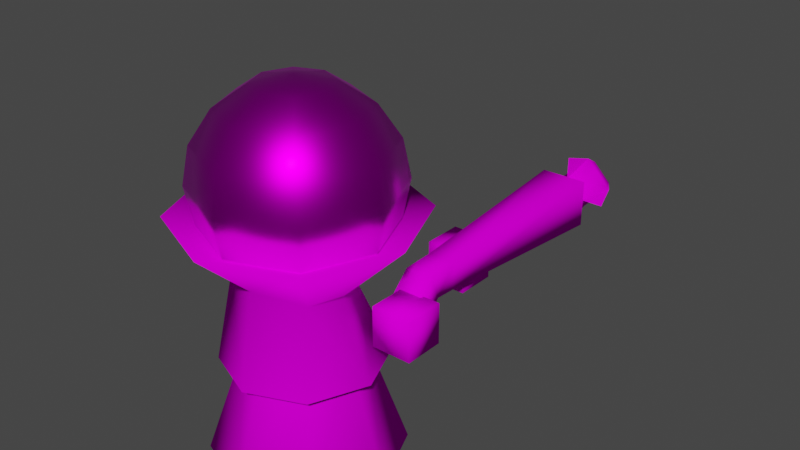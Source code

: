 # Source: drizzy.blend  (saved by Blender 3.6.13; exported with 4.5.12 LTS)
import bpy
from mathutils import Matrix  # noqa: F401  (used for matrix-valued properties, if any)

bpy.ops.wm.read_factory_settings(use_empty=True)
scene = bpy.context.scene
scene.name = 'Scene'

# ---- collections
col_collection = bpy.data.collections.new('Collection'); scene.collection.children.link(col_collection)

# ---- images (referenced by path relative to the original .blend; pixels are not part of the script)
import os
ASSET_DIR = os.environ.get("B2B_ASSET_DIR", "")  # directory of the original .blend (textures are referenced by path, not embedded)
HERE = os.path.dirname(os.path.abspath(__file__))  # packed textures are extracted next to this script under _unpacked/

def load_image(name, relpath, width, height, colorspace="sRGB"):
    """Load a texture the original file referenced (path relative to the .blend, or extracted next to this script)."""
    p = next((c for c in (os.path.join(HERE, relpath), os.path.join(ASSET_DIR, relpath)) if relpath and os.path.exists(c)), "")
    if p:
        img = bpy.data.images.load(p, check_existing=True)
        img.name = name
    else:  # same state as the original file: an image datablock whose file is absent (Cycles renders it pink)
        img = bpy.data.images.new(name, width, height)
        img.source = "FILE"
        img.filepath = "//" + (relpath or name)
    img.colorspace_settings.name = colorspace
    return img
img_coat = load_image('Coat', 'DrizzyCoat.png', 1024, 1024, 'sRGB')
img_drizzygun = load_image('DrizzyGun', 'DrizzyGun.png', 1024, 1024, 'sRGB')
img_head = load_image('Head', 'DrizzyHead.png', 1024, 1024, 'sRGB')
img_rocket = load_image('Rocket', 'Rocket.png', 1024, 1024, 'sRGB')

# ---- materials (node trees are filled in below, after node groups)
mat_coat = bpy.data.materials.new('Coat')
mat_coat.use_transparent_shadow = False
mat_material_001 = bpy.data.materials.new('Material.001')
mat_material_001.use_transparent_shadow = False
mat_head = bpy.data.materials.new('Head')
mat_head.use_transparent_shadow = False
mat_material = bpy.data.materials.new('Material')
mat_material.use_transparent_shadow = False

# ---- material node trees
mat_coat.use_nodes = True; mat_coat.node_tree.nodes.clear()
_N = mat_coat.node_tree.nodes; _L = mat_coat.node_tree.links
n0 = _N.new('ShaderNodeBsdfPrincipled'); n0.name = 'Principled BSDF'; n0.location = (10, 300)
n0.distribution = 'GGX'
n0.subsurface_method = 'RANDOM_WALK_SKIN'
n0.inputs[2].default_value = 1.0
n0.inputs[3].default_value = 1.45
n0.inputs[13].default_value = 0.0
n0.inputs[27].default_value = (0.0, 0.0, 0.0, 1.0)
n0.inputs[28].default_value = 1.0
n1 = _N.new('ShaderNodeOutputMaterial'); n1.name = 'Material Output'; n1.location = (300, 300)
n2 = _N.new('ShaderNodeTexImage'); n2.name = 'Image Texture'; n2.location = (-312, 215)
n2.image = img_coat
n2.interpolation = 'Closest'
_L.new(n0.outputs[0], n1.inputs[0])
_L.new(n2.outputs[0], n0.inputs[0])
n1.is_active_output = True
mat_material_001.use_nodes = True; mat_material_001.node_tree.nodes.clear()
_N = mat_material_001.node_tree.nodes; _L = mat_material_001.node_tree.links
n0 = _N.new('ShaderNodeOutputMaterial'); n0.name = 'Material Output'; n0.location = (300, 300)
n1 = _N.new('ShaderNodeTexImage'); n1.name = 'Image Texture'; n1.location = (-352, 139)
n1.image = img_drizzygun
n1.interpolation = 'Closest'
n2 = _N.new('ShaderNodeBsdfPrincipled'); n2.name = 'Principled BSDF'; n2.location = (-16, 265)
n2.distribution = 'GGX'
n2.subsurface_method = 'RANDOM_WALK_SKIN'
n2.inputs[2].default_value = 1.0
n2.inputs[3].default_value = 1.45
n2.inputs[11].default_value = 1.01
n2.inputs[13].default_value = 0.0
n2.inputs[20].default_value = 0.0
n2.inputs[27].default_value = (0.0, 0.0, 0.0, 1.0)
n2.inputs[28].default_value = 1.0
_L.new(n1.outputs[0], n2.inputs[0])
_L.new(n2.outputs[0], n0.inputs[0])
n0.is_active_output = True
mat_head.use_nodes = True; mat_head.node_tree.nodes.clear()
_N = mat_head.node_tree.nodes; _L = mat_head.node_tree.links
n0 = _N.new('ShaderNodeOutputMaterial'); n0.name = 'Material Output'; n0.location = (300, 300)
n1 = _N.new('ShaderNodeBsdfPrincipled'); n1.name = 'Principled BSDF'; n1.location = (31, 300)
n1.distribution = 'GGX'
n1.subsurface_method = 'RANDOM_WALK_SKIN'
n1.inputs[1].default_value = 1.0
n1.inputs[2].default_value = 0.3591
n1.inputs[3].default_value = 1.45
n1.inputs[11].default_value = 1.01
n1.inputs[13].default_value = 0.0
n1.inputs[27].default_value = (0.0, 0.0, 0.0, 1.0)
n2 = _N.new('ShaderNodeTexImage'); n2.name = 'Image Texture'; n2.location = (-240, 305)
n2.image = img_head
n2.interpolation = 'Closest'
_L.new(n1.outputs[0], n0.inputs[0])
_L.new(n2.outputs[0], n1.inputs[0])
n0.is_active_output = True
mat_material.use_nodes = True; mat_material.node_tree.nodes.clear()
_N = mat_material.node_tree.nodes; _L = mat_material.node_tree.links
n0 = _N.new('ShaderNodeBsdfPrincipled'); n0.name = 'Principled BSDF'; n0.location = (10, 300)
n0.distribution = 'GGX'
n0.subsurface_method = 'RANDOM_WALK_SKIN'
n0.inputs[2].default_value = 1.0
n0.inputs[3].default_value = 1.45
n0.inputs[13].default_value = 0.0
n0.inputs[27].default_value = (0.0, 0.0, 0.0, 1.0)
n0.inputs[28].default_value = 1.0
n1 = _N.new('ShaderNodeOutputMaterial'); n1.name = 'Material Output'; n1.location = (300, 300)
n2 = _N.new('ShaderNodeTexImage'); n2.name = 'Image Texture'; n2.location = (-359, 175)
n2.image = img_rocket
n2.interpolation = 'Closest'
_L.new(n0.outputs[0], n1.inputs[0])
_L.new(n2.outputs[0], n0.inputs[0])
n1.is_active_output = True

# ---- world
world_world = bpy.data.worlds.new('World'); scene.world = world_world
world_world.use_nodes = True; world_world.node_tree.nodes.clear()
_N = world_world.node_tree.nodes; _L = world_world.node_tree.links
n0 = _N.new('ShaderNodeOutputWorld'); n0.name = 'World Output'; n0.location = (300, 300)
n1 = _N.new('ShaderNodeBackground'); n1.name = 'Background'; n1.location = (10, 300)
n1.inputs[0].default_value = (0.05088, 0.05088, 0.05088, 1.0)
_L.new(n1.outputs[0], n0.inputs[0])
n0.is_active_output = True
world_world.color = (0.05088, 0.05088, 0.05088)
world_world.use_sun_shadow = False
world_world.sun_shadow_jitter_overblur = 0.0

# ---- meshes
me_circle = bpy.data.meshes.new('Circle')
me_circle.from_pydata([(0.0, 0.446, 0.0), (-0.3154, 0.3154, 0.0), (-0.446, 0.0, 0.0), (-0.3154, -0.3154, 0.0), (0.0, -0.446, 0.0), (0.3154, 0.3154, 0.0), (0.446, 0.0, 0.0), (0.0, 0.25, 0.5652), (-0.1768, 0.1768, 0.5652), (-0.25, 1.542e-09, 0.5652), (-0.1768, -0.1768, 0.5652), (0.0, -0.25, 0.5652), (0.3154, -0.3154, 0.0), (0.0, 0.3757, 0.471), (-0.2657, 0.2657, 0.471), (-0.3757, 5.528e-10, 0.471), (-0.2657, -0.2657, 0.471), (0.0, -0.3757, 0.471), (0.1768, 0.1768, 0.5652), (0.25, 1.542e-09, 0.5652), (0.1768, -0.1768, 0.5652), (0.0, 0.2356, 0.7806), (-0.1669, 0.1666, 0.8003), (-0.236, 3.466e-10, 0.8478), (-0.223, -0.193, 0.8791), (6.07e-18, -0.2938, 0.913), (0.2657, 0.2657, 0.471), (0.0, -4.842e-09, 0.3768), (0.0, 0.5574, 1.159), (-0.3942, 0.3942, 1.159), (-0.5574, -1.335e-09, 1.159), (-0.3942, -0.3942, 1.159), (0.0, -0.5574, 1.159), (0.3757, 5.528e-10, 0.471), (0.2657, -0.2657, 0.471), (0.0, -1.669e-10, 0.9305), (0.1669, 0.1666, 0.8003), (0.236, 3.466e-10, 0.8478), (0.2299, -0.1987, 0.8859), (0.3942, 0.3942, 1.159), (0.5574, -1.335e-09, 1.159), (0.3942, -0.3942, 1.159)], [], [(1, 0, 7, 8), (20, 34, 33, 19), (19, 33, 26, 18), (4, 3, 10, 11), (2, 1, 8, 9), (18, 26, 13, 7), (11, 17, 34, 20), (3, 2, 9, 10), (11, 10, 16, 17), (9, 8, 14, 15), (26, 36, 21, 13), (17, 25, 38, 34), (10, 9, 15, 16), (8, 7, 13, 14), (38, 37, 33, 34), (33, 37, 36, 26), (12, 27, 4), (6, 27, 12), (17, 16, 24, 25), (15, 14, 22, 23), (0, 27, 5), (5, 27, 6), (15, 23, 24, 16), (14, 13, 21, 22), (1, 2, 27), (2, 3, 27), (3, 4, 27), (5, 18, 7, 0), (4, 11, 20, 12), (12, 20, 19, 6), (6, 19, 18, 5), (0, 1, 27), (38, 41, 40, 37), (24, 23, 30, 31), (22, 21, 28, 29), (39, 35, 28), (25, 32, 41, 38), (25, 24, 31, 32), (23, 22, 29, 30), (41, 35, 40), (29, 28, 35), (32, 35, 41), (40, 35, 39), (37, 40, 39, 36), (36, 39, 28, 21), (32, 31, 35), (31, 30, 35), (30, 29, 35)])
_uv = me_circle.uv_layers.new(name='UVMap')
_uv.uv.foreach_set('vector', [0.538, 0.3829, 0.5938, 0.242, 0.8264, 0.37, 0.7952, 0.4489, 0.05027, 0.3876, 0.101, 0.403, 0.1113, 0.3163, 0.05649, 0.3154, 0.05649, 0.3154, 0.1113, 0.3163, 0.1073, 0.2275, 0.04602, 0.2376, 0.5938, 0.8245, 0.538, 0.6836, 0.7952, 0.6175, 0.8264, 0.6965, 0.519, 0.5332, 0.538, 0.3829, 0.7952, 0.4489, 0.7845, 0.5332, 0.04602, 0.2376, 0.1073, 0.2275, 0.08489, 0.1096, 0.01723, 0.1516, 0.01723, 0.4502, 0.05782, 0.4917, 0.101, 0.403, 0.05027, 0.3876, 0.538, 0.6836, 0.519, 0.5332, 0.7845, 0.5332, 0.7952, 0.6175, 0.01723, 0.4502, 0.05027, 0.3876, 0.101, 0.403, 0.05782, 0.4917, 0.05649, 0.3154, 0.04602, 0.2376, 0.1073, 0.2275, 0.1113, 0.3163, 0.1073, 0.2275, 0.269, 0.2262, 0.2505, 0.1321, 0.08489, 0.1096, 0.05782, 0.4917, 0.229, 0.5596, 0.2855, 0.4554, 0.101, 0.403, 0.05027, 0.3876, 0.05649, 0.3154, 0.1113, 0.3163, 0.101, 0.403, 0.04602, 0.2376, 0.01723, 0.1516, 0.08489, 0.1096, 0.1073, 0.2275, 0.2855, 0.4554, 0.2819, 0.3268, 0.1113, 0.3163, 0.101, 0.403, 0.1113, 0.3163, 0.2819, 0.3268, 0.269, 0.2262, 0.1073, 0.2275, 0.5778, 0.1629, 0.7927, 0.01798, 0.5335, 0.01798, 0.6955, 0.2583, 0.7927, 0.01798, 0.5778, 0.1629, 0.05782, 0.4917, 0.101, 0.403, 0.2855, 0.4554, 0.229, 0.5596, 0.1113, 0.3163, 0.1073, 0.2275, 0.269, 0.2262, 0.2819, 0.3268, 0.979, 0.1981, 0.7927, 0.01798, 0.8465, 0.2715, 0.8465, 0.2715, 0.7927, 0.01798, 0.6955, 0.2583, 0.1113, 0.3163, 0.2819, 0.3268, 0.2855, 0.4554, 0.101, 0.403, 0.1073, 0.2275, 0.08489, 0.1096, 0.2505, 0.1321, 0.269, 0.2262, 0.8465, 0.2715, 0.6955, 0.2583, 0.7927, 0.01798, 0.6955, 0.2583, 0.5778, 0.1629, 0.7927, 0.01798, 0.5778, 0.1629, 0.5335, 0.01798, 0.7927, 0.01798, 0.538, 0.3829, 0.7952, 0.4489, 0.8264, 0.37, 0.5938, 0.242, 0.5938, 0.8245, 0.8264, 0.6965, 0.7952, 0.6175, 0.538, 0.6836, 0.538, 0.6836, 0.7952, 0.6175, 0.7845, 0.5332, 0.519, 0.5332, 0.519, 0.5332, 0.7845, 0.5332, 0.7952, 0.4489, 0.538, 0.3829, 0.979, 0.1981, 0.8465, 0.2715, 0.7927, 0.01798, 0.2855, 0.4554, 0.4351, 0.532, 0.4992, 0.3636, 0.2819, 0.3268, 0.2855, 0.4554, 0.2819, 0.3268, 0.4992, 0.3636, 0.4351, 0.532, 0.269, 0.2262, 0.2505, 0.1321, 0.4407, 0.0173, 0.5004, 0.1824, 0.4779, 0.8059, 0.2776, 0.983, 0.545, 0.983, 0.229, 0.5596, 0.3097, 0.6808, 0.4351, 0.532, 0.2855, 0.4554, 0.229, 0.5596, 0.2855, 0.4554, 0.4351, 0.532, 0.3097, 0.6808, 0.2819, 0.3268, 0.269, 0.2262, 0.5004, 0.1824, 0.4992, 0.3636, 0.1264, 0.7625, 0.2776, 0.983, 0.3104, 0.7176, 0.4779, 0.8059, 0.545, 0.983, 0.2776, 0.983, 0.01828, 0.9181, 0.2776, 0.983, 0.1264, 0.7625, 0.3104, 0.7176, 0.2776, 0.983, 0.4779, 0.8059, 0.2819, 0.3268, 0.4992, 0.3636, 0.5004, 0.1824, 0.269, 0.2262, 0.269, 0.2262, 0.5004, 0.1824, 0.4407, 0.0173, 0.2505, 0.1321, 0.01828, 0.9181, 0.1264, 0.7625, 0.2776, 0.983, 0.1264, 0.7625, 0.3104, 0.7176, 0.2776, 0.983, 0.3104, 0.7176, 0.4779, 0.8059, 0.2776, 0.983])
me_circle.materials.append(mat_coat)
me_circle.update()
me_circle.normals_split_custom_set([tuple(v) for v in zip(*[iter([0.6814, -0.6814, 0.2673, 1.669e-06, -0.9636, 0.2673, 1.543e-05, -0.9854, -0.1701, 0.6968, -0.6968, -0.1702, -0.6968, 0.6967, -0.1702, -0.7385, 0.6684, 0.08899, -0.9943, -0.1037, 0.02437, -0.9854, 4.624e-05, -0.1702, -0.9854, -7.129e-05, -0.1702, -0.9943, -0.1037, 0.02434, -0.6992, -0.7134, -0.04682, -0.6968, -0.6968, -0.1702, 2.099e-05, 0.9636, 0.2673, 0.6814, 0.6814, 0.2673, 0.6968, 0.6968, -0.1701, 9.894e-06, 0.9854, -0.1702, 0.9636, -2.097e-05, 0.2673, 0.6814, -0.6814, 0.2673, 0.6968, -0.6968, -0.1701, 0.9854, -9.924e-06, -0.1702, -0.6967, -0.6968, -0.1702, -0.6992, -0.7134, -0.04683, 1.58e-05, -0.9987, -0.05095, -4.627e-05, -0.9854, -0.1702, -7.138e-05, 0.9854, -0.1702, 0.007031, 0.9964, 0.08436, -0.7385, 0.6684, 0.08896, -0.6968, 0.6968, -0.1702, 0.6814, 0.6814, 0.2673, 0.9636, 1.639e-06, 0.2673, 0.9854, 1.546e-05, -0.1701, 0.6968, 0.6968, -0.1702, 4.633e-05, 0.9854, -0.1702, 0.6967, 0.6968, -0.1702, 0.7402, 0.6678, 0.07819, 0.007007, 0.9964, 0.08428, 0.9854, -4.624e-05, -0.1702, 0.6968, -0.6967, -0.1702, 0.6992, -0.7134, -0.04683, 0.9954, -0.09423, 0.01801, -0.6991, -0.7134, -0.04684, -0.6754, -0.6589, 0.3311, -1.299e-05, -0.9441, 0.3296, -1.414e-05, -0.9987, -0.05098, 0.007013, 0.9964, 0.08432, 0.003928, 0.9493, 0.3143, -0.6872, 0.6492, 0.3262, -0.7385, 0.6684, 0.08899, 0.6968, 0.6968, -0.1702, 0.9854, 7.13e-05, -0.1702, 0.9954, -0.0942, 0.018, 0.7402, 0.6678, 0.07815, 0.6968, -0.6968, -0.1702, 7.13e-05, -0.9854, -0.1702, -4.394e-05, -0.9987, -0.05096, 0.6992, -0.7134, -0.04683, -0.6871, 0.6492, 0.3262, -0.9465, -0.0439, 0.3198, -0.9943, -0.1038, 0.02437, -0.7385, 0.6683, 0.08898, -0.9943, -0.1037, 0.02435, -0.9465, -0.04385, 0.3198, -0.6754, -0.6589, 0.3311, -0.6992, -0.7134, -0.04682, -0.6814, 0.6814, 0.2673, -6.917e-05, -3.45e-06, 1.0, 5.737e-06, 0.9636, 0.2673, -0.9636, 2.428e-05, 0.2673, -4.651e-05, -5.144e-05, 1.0, -0.6814, 0.6814, 0.2673, 0.007006, 0.9964, 0.08431, 0.7402, 0.6678, 0.07816, 0.6871, 0.6492, 0.3262, 0.003922, 0.9493, 0.3143, 0.9954, -0.09421, 0.01806, 0.6992, -0.7134, -0.04683, 0.6754, -0.659, 0.3311, 0.9462, -0.03874, 0.3213, -2.429e-05, -0.9636, 0.2673, 5.144e-05, -4.651e-05, 1.0, -0.6814, -0.6814, 0.2673, -0.6814, -0.6814, 0.2673, 3.45e-06, -6.917e-05, 1.0, -0.9636, 5.737e-06, 0.2673, 0.9954, -0.09422, 0.01804, 0.9462, -0.03875, 0.3213, 0.6871, 0.6492, 0.3262, 0.7402, 0.6678, 0.07816, 0.6991, -0.7134, -0.04684, 6.348e-06, -0.9987, -0.05098, -8.345e-07, -0.9441, 0.3296, 0.6754, -0.6589, 0.3311, 0.6814, -0.6814, 0.2673, 0.9636, -2.43e-05, 0.2673, 4.651e-05, 5.144e-05, 1.0, 0.9636, -5.737e-06, 0.2673, 0.6814, 0.6814, 0.2673, -3.446e-06, 6.916e-05, 1.0, 0.6814, 0.6814, 0.2673, 2.429e-05, 0.9636, 0.2673, -5.144e-05, 4.651e-05, 1.0, -0.6814, -0.6814, 0.2673, -0.6968, -0.6968, -0.1701, -9.894e-06, -0.9854, -0.1702, -2.099e-05, -0.9636, 0.2673, -1.669e-06, 0.9636, 0.2673, -1.543e-05, 0.9854, -0.1701, -0.6968, 0.6968, -0.1702, -0.6814, 0.6814, 0.2673, -0.6814, 0.6814, 0.2673, -0.6968, 0.6968, -0.1701, -0.9854, 9.924e-06, -0.1702, -0.9636, 2.097e-05, 0.2673, -0.9636, -1.639e-06, 0.2673, -0.9854, -1.546e-05, -0.1701, -0.6968, -0.6968, -0.1702, -0.6814, -0.6814, 0.2673, -5.737e-06, -0.9636, 0.2673, 0.6814, -0.6814, 0.2673, 6.917e-05, 3.45e-06, 1.0, -0.6871, 0.6492, 0.3262, -0.568, 0.5274, -0.6319, -0.8793, -0.02921, -0.4753, -0.9465, -0.04387, 0.3198, 0.6871, 0.6492, 0.3262, 0.9462, -0.03872, 0.3213, 0.884, -0.024, -0.4668, 0.5772, 0.5389, -0.6135, 0.6754, -0.659, 0.3311, 3.546e-06, -0.9441, 0.3296, -6.989e-06, -0.946, -0.324, 0.695, -0.6289, -0.3485, -0.695, -0.629, -0.3485, 2.304e-05, -1.145e-05, -1.0, 6.095e-05, -0.946, -0.3241, 0.003894, 0.9493, 0.3143, 0.004048, 0.8074, -0.59, -0.568, 0.5273, -0.6319, -0.6871, 0.6492, 0.3262, 0.003933, 0.9493, 0.3144, 0.6871, 0.6492, 0.3262, 0.5772, 0.5389, -0.6135, 0.003982, 0.8074, -0.59, 0.9462, -0.03878, 0.3213, 0.6754, -0.659, 0.3311, 0.6949, -0.629, -0.3485, 0.8841, -0.02395, -0.4668, -0.568, 0.5273, -0.6319, -1.149e-05, -2.302e-05, -1.0, -0.8794, -0.02923, -0.4752, 0.695, -0.629, -0.3484, 0.008933, -0.9455, -0.3254, 2.435e-05, 8.166e-06, -1.0, 0.004038, 0.8074, -0.5899, -2.435e-05, -8.166e-06, -1.0, -0.568, 0.5273, -0.6319, -0.8794, -0.02924, -0.4753, 8.136e-06, -2.436e-05, -1.0, -0.6949, -0.629, -0.3485, -0.9465, -0.04391, 0.3198, -0.8794, -0.02917, -0.4753, -0.695, -0.629, -0.3485, -0.6754, -0.659, 0.3311, -0.6754, -0.659, 0.3311, -0.695, -0.6289, -0.3485, -8.389e-06, -0.946, -0.324, -1.104e-05, -0.9441, 0.3296, 0.003996, 0.8074, -0.5899, 0.5772, 0.5389, -0.6135, -2.304e-05, 1.145e-05, -1.0, 0.5771, 0.539, -0.6135, 0.8836, -0.01545, -0.468, -8.136e-06, 2.436e-05, -1.0, 0.8841, -0.02389, -0.4667, 0.6949, -0.6289, -0.3485, 1.149e-05, 2.302e-05, -1.0])] * 3)])
me_sphere_008 = bpy.data.meshes.new('Sphere.008')
me_sphere_008.from_pydata([(0.3607, 0.6448, 0.6144), (0.1646, 0.6448, 0.6144), (0.3607, 0.6448, 0.8105), (0.3607, 0.8409, 0.6144), (0.1646, 0.8409, 0.6144), (0.3607, 0.8409, 0.8105), (0.1646, 0.8409, 0.8105), (0.1646, 0.6448, 0.8105), (0.51, 0.08415, 0.5939), (0.3139, 0.08415, 0.5939), (0.51, 0.08415, 0.79), (0.51, 0.2802, 0.5939), (0.3139, 0.2802, 0.5939), (0.51, 0.2802, 0.79), (0.3139, 0.2802, 0.79), (0.3139, 0.08415, 0.79)], [], [(1, 4, 3, 0), (0, 2, 7, 1), (3, 5, 2, 0), (4, 6, 5, 3), (6, 7, 2, 5), (1, 7, 6, 4), (8, 10, 15, 9), (9, 12, 11, 8), (11, 13, 10, 8), (12, 14, 13, 11), (14, 15, 10, 13), (9, 15, 14, 12)])
me_sphere_008.polygons.foreach_set('use_smooth', [True] * 12)
_uv = me_sphere_008.uv_layers.new(name='UVMap')
_uv.uv.foreach_set('vector', [0.1748, 0.8614, 0.2433, 0.88, 0.2083, 0.8998, 0.2085, 0.8994, 0.2085, 0.8994, 0.2084, 0.8988, 0.1874, 0.9359, 0.1748, 0.8614, 0.2083, 0.8998, 0.208, 0.8996, 0.2084, 0.8988, 0.2085, 0.8994, 0.2433, 0.88, 0.2079, 0.9005, 0.208, 0.8996, 0.2083, 0.8998, 0.2079, 0.9005, 0.1874, 0.9359, 0.2084, 0.8988, 0.208, 0.8996, 0.2433, 0.9359, 0.1874, 0.9359, 0.2079, 0.9005, 0.2433, 0.88, 0.401, 0.8952, 0.4, 0.896, 0.365, 0.876, 0.432, 0.8648, 0.432, 0.8648, 0.4284, 0.9387, 0.4017, 0.8962, 0.401, 0.8952, 0.4017, 0.8962, 0.4011, 0.8968, 0.4, 0.896, 0.401, 0.8952, 0.4284, 0.9387, 0.4024, 0.8976, 0.4011, 0.8968, 0.4017, 0.8962, 0.4024, 0.8976, 0.365, 0.876, 0.4, 0.896, 0.4011, 0.8968, 0.365, 0.9394, 0.365, 0.876, 0.4024, 0.8976, 0.4284, 0.9387])
me_sphere_008.materials.append(mat_coat)
me_sphere_008.update()
me_sphere_008.normals_split_custom_set([tuple(v) for v in zip(*[iter([-0.5774, -0.5774, -0.5774, -0.5774, 0.5774, -0.5774, 0.5774, 0.5774, -0.5774, 0.5774, -0.5774, -0.5774, 0.5774, -0.5774, -0.5774, 0.5774, -0.5774, 0.5774, -0.5774, -0.5774, 0.5774, -0.5774, -0.5774, -0.5774, 0.5774, 0.5774, -0.5774, 0.5774, 0.5774, 0.5774, 0.5774, -0.5774, 0.5774, 0.5774, -0.5774, -0.5774, -0.5774, 0.5774, -0.5774, -0.5774, 0.5774, 0.5774, 0.5774, 0.5774, 0.5774, 0.5774, 0.5774, -0.5774, -0.5774, 0.5774, 0.5774, -0.5774, -0.5774, 0.5774, 0.5774, -0.5774, 0.5774, 0.5774, 0.5774, 0.5774, -0.5774, -0.5774, -0.5774, -0.5774, -0.5774, 0.5774, -0.5774, 0.5774, 0.5774, -0.5774, 0.5774, -0.5774, 0.5774, -0.5774, -0.5774, 0.5774, -0.5774, 0.5774, -0.5774, -0.5774, 0.5774, -0.5774, -0.5774, -0.5774, -0.5774, -0.5774, -0.5774, -0.5774, 0.5774, -0.5774, 0.5774, 0.5774, -0.5774, 0.5774, -0.5774, -0.5774, 0.5774, 0.5774, -0.5774, 0.5774, 0.5774, 0.5774, 0.5774, -0.5774, 0.5774, 0.5774, -0.5774, -0.5774, -0.5774, 0.5774, -0.5774, -0.5774, 0.5774, 0.5774, 0.5774, 0.5774, 0.5774, 0.5774, 0.5774, -0.5774, -0.5774, 0.5774, 0.5774, -0.5774, -0.5774, 0.5774, 0.5774, -0.5774, 0.5774, 0.5774, 0.5774, 0.5774, -0.5774, -0.5774, -0.5774, -0.5774, -0.5774, 0.5774, -0.5774, 0.5774, 0.5774, -0.5774, 0.5774, -0.5774])] * 3)])
me_sphere_010 = bpy.data.meshes.new('Sphere.010')
me_sphere_010.from_pydata([(0.2932, 0.4877, 0.8626), (0.4248, 0.4877, 0.8626), (0.2932, 0.4875, 0.7311), (0.2932, 0.3302, 0.8573), (0.2445, 1.455, 0.9088), (0.4735, 1.455, 0.9088), (0.2445, 1.454, 0.6797), (0.4735, 1.454, 0.6797), (0.4248, 0.4875, 0.7311), (0.4248, 0.3819, 0.7364), (0.4248, 0.3302, 0.8573), (0.2932, 0.3819, 0.7364), (0.4248, 0.2748, 0.6163), (0.4248, 0.1796, 0.7071), (0.2932, 0.2748, 0.6163), (0.2932, 0.1796, 0.7071)], [], [(1, 0, 3, 10), (1, 5, 4, 0), (3, 0, 2, 11), (0, 4, 6, 2), (4, 5, 7, 6), (2, 6, 7, 8), (8, 7, 5, 1), (9, 11, 2, 8), (1, 10, 9, 8), (10, 13, 12, 9), (9, 12, 14, 11), (13, 15, 14, 12), (11, 14, 15, 3), (3, 15, 13, 10)])
me_sphere_010.polygons.foreach_set('use_smooth', [True] * 14)
_uv = me_sphere_010.uv_layers.new(name='UVMap')
_uv.uv.foreach_set('vector', [0.2556, 0.7578, 0.3476, 0.7751, 0.3076, 0.8598, 0.2579, 0.845, 0.2556, 0.7578, 0.3666, 0.02795, 0.5418, 0.06456, 0.3476, 0.7751, 0.3076, 0.8598, 0.3476, 0.7751, 0.4411, 0.8278, 0.3874, 0.9069, 0.3476, 0.7751, 0.5418, 0.06456, 0.7121, 0.1201, 0.4411, 0.8278, 0.9012, 0.179, 0.7321, 0.179, 0.7321, 0.009986, 0.9012, 0.009986, 0.04803, 0.7653, 0.009986, 0.009986, 0.1887, 0.009986, 0.1507, 0.7653, 0.1507, 0.7653, 0.1887, 0.009986, 0.3666, 0.02795, 0.2556, 0.7578, 0.1652, 0.8563, 0.05203, 0.8744, 0.03746, 0.7834, 0.1507, 0.7653, 0.2556, 0.7578, 0.2579, 0.845, 0.1652, 0.8563, 0.1507, 0.7653, 0.2579, 0.845, 0.2544, 0.9011, 0.2385, 0.9222, 0.1652, 0.8563, 0.1652, 0.8563, 0.2385, 0.9222, 0.2764, 0.99, 0.126, 0.9806, 0.2544, 0.9011, 0.2792, 0.9129, 0.2764, 0.99, 0.2385, 0.9222, 0.3874, 0.9069, 0.2764, 0.99, 0.2792, 0.9129, 0.3076, 0.8598, 0.3076, 0.8598, 0.2792, 0.9129, 0.2544, 0.9011, 0.2579, 0.845])
me_sphere_010.materials.append(mat_material_001)
me_sphere_010.update()
me_sphere_010.normals_split_custom_set([tuple(v) for v in zip(*[iter([0.6979, -0.06513, 0.7132, -0.6979, -0.06513, 0.7132, -0.6627, -0.3374, 0.6685, 0.6627, -0.3374, 0.6685, 0.6979, -0.06513, 0.7132, 0.7001, 0.142, 0.6998, -0.7001, 0.142, 0.6997, -0.6979, -0.06513, 0.7132, -0.6627, -0.3374, 0.6685, -0.6979, -0.06513, 0.7132, -0.7105, -0.06977, -0.7002, -0.7842, 0.2946, -0.5462, -0.6979, -0.06513, 0.7132, -0.7001, 0.142, 0.6997, -0.7001, 0.1382, -0.7005, -0.7105, -0.06977, -0.7002, -0.7001, 0.142, 0.6997, 0.7001, 0.142, 0.6998, 0.7001, 0.1382, -0.7005, -0.7001, 0.1382, -0.7005, -0.7105, -0.06977, -0.7002, -0.7001, 0.1382, -0.7005, 0.7001, 0.1382, -0.7005, 0.7105, -0.06977, -0.7002, 0.7105, -0.06977, -0.7002, 0.7001, 0.1382, -0.7005, 0.7001, 0.142, 0.6998, 0.6979, -0.06513, 0.7132, 0.7842, 0.2946, -0.5462, -0.7842, 0.2946, -0.5462, -0.7105, -0.06977, -0.7002, 0.7105, -0.06977, -0.7002, 0.6979, -0.06513, 0.7132, 0.6627, -0.3374, 0.6685, 0.7842, 0.2946, -0.5462, 0.7105, -0.06977, -0.7002, 0.6627, -0.3374, 0.6685, 0.5868, -0.7891, 0.1814, 0.6591, 0.1076, -0.7443, 0.7842, 0.2946, -0.5462, 0.7842, 0.2946, -0.5462, 0.6591, 0.1076, -0.7443, -0.6591, 0.1076, -0.7443, -0.7842, 0.2946, -0.5462, 0.5868, -0.7891, 0.1814, -0.5868, -0.7891, 0.1814, -0.6591, 0.1076, -0.7443, 0.6591, 0.1076, -0.7443, -0.7842, 0.2946, -0.5462, -0.6591, 0.1076, -0.7443, -0.5868, -0.7891, 0.1814, -0.6627, -0.3374, 0.6685, -0.6627, -0.3374, 0.6685, -0.5868, -0.7891, 0.1814, 0.5868, -0.7891, 0.1814, 0.6627, -0.3374, 0.6685])] * 3)])
me_sphere = bpy.data.meshes.new('Sphere')
me_sphere.from_pydata([(0.1239, -0.1239, 1.712), (0.2289, -0.2289, 1.613), (0.2991, -0.2991, 1.464), (0.3237, -0.3237, 1.289), (0.2991, -0.2991, 1.114), (0.2289, -0.2289, 0.9653), (0.1239, -0.1239, 0.8661), (0.1752, 7.99e-08, 1.712), (0.3237, 7.99e-08, 1.613), (0.423, 7.99e-08, 1.464), (0.4578, 7.99e-08, 1.289), (0.423, 7.99e-08, 1.114), (0.3237, 7.99e-08, 0.9653), (0.1752, 7.99e-08, 0.8661), (0.0, -0.1752, 1.712), (0.0, -0.3237, 1.613), (0.0, -0.423, 1.464), (0.0, -0.4578, 1.289), (0.0, -0.423, 1.114), (0.0, -0.3237, 0.9653), (0.0, -0.1752, 0.8661), (-0.1239, -0.1239, 1.712), (-0.2289, -0.2289, 1.613), (-0.2991, -0.2991, 1.464), (-0.3237, -0.3237, 1.289), (-0.2991, -0.2991, 1.114), (-0.2289, -0.2289, 0.9653), (-0.1239, -0.1239, 0.8661), (-0.1752, 7.99e-08, 1.712), (-0.3237, 7.99e-08, 1.613), (-0.423, 7.99e-08, 1.464), (-0.4578, 7.99e-08, 1.289), (-0.423, 7.99e-08, 1.114), (-0.3237, 7.99e-08, 0.9653), (-0.1752, 7.99e-08, 0.8661), (-0.1239, 0.1239, 1.712), (-0.2289, 0.2289, 1.613), (-0.2991, 0.2991, 1.464), (-0.3237, 0.3237, 1.289), (-0.2991, 0.2991, 1.114), (-0.2289, 0.2289, 0.9653), (-0.1239, 0.1239, 0.8661), (0.0, 7.99e-08, 0.8312), (0.0, 7.99e-08, 1.747), (0.0, 0.1752, 1.712), (0.0, 0.3237, 1.613), (0.0, 0.423, 1.464), (0.0, 0.4578, 1.289), (0.0, 0.423, 1.114), (0.0, 0.3237, 0.9653), (0.0, 0.1752, 0.8661), (0.1239, 0.1239, 1.712), (0.2289, 0.2289, 1.613), (0.2991, 0.2991, 1.464), (0.3237, 0.3237, 1.289), (0.2991, 0.2991, 1.114), (0.2289, 0.2289, 0.9653), (0.1239, 0.1239, 0.8661)], [], [(20, 6, 5, 19), (19, 5, 4, 18), (14, 0, 43), (18, 4, 3, 17), (15, 1, 0, 14), (17, 3, 2, 16), (42, 6, 20), (16, 2, 1, 15), (42, 13, 6), (2, 9, 8, 1), (4, 11, 10, 3), (1, 8, 7, 0), (5, 12, 11, 4), (0, 7, 43), (6, 13, 12, 5), (3, 10, 9, 2), (53, 46, 45, 52), (42, 57, 13), (13, 57, 56, 12), (54, 47, 46, 53), (57, 50, 49, 56), (9, 53, 52, 8), (8, 52, 51, 7), (56, 49, 48, 55), (52, 45, 44, 51), (55, 48, 47, 54), (7, 51, 43), (10, 54, 53, 9), (42, 50, 57), (51, 44, 43), (12, 56, 55, 11), (11, 55, 54, 10), (18, 17, 24, 25), (16, 15, 22, 23), (14, 43, 21), (42, 20, 27), (19, 18, 25, 26), (17, 16, 23, 24), (15, 14, 21, 22), (20, 19, 26, 27), (42, 27, 34), (26, 25, 32, 33), (24, 23, 30, 31), (22, 21, 28, 29), (27, 26, 33, 34), (25, 24, 31, 32), (23, 22, 29, 30), (21, 43, 28), (31, 30, 37, 38), (29, 28, 35, 36), (34, 33, 40, 41), (32, 31, 38, 39), (30, 29, 36, 37), (28, 43, 35), (42, 34, 41), (33, 32, 39, 40), (41, 40, 49, 50), (39, 38, 47, 48), (37, 36, 45, 46), (35, 43, 44), (42, 41, 50), (40, 39, 48, 49), (38, 37, 46, 47), (36, 35, 44, 45)])
_uv = me_sphere.uv_layers.new(name='UVMap')
_uv.uv.foreach_set('vector', [0.25, 0.125, 0.125, 0.125, 0.125, 0.25, 0.25, 0.25, 0.25, 0.25, 0.125, 0.25, 0.125, 0.375, 0.25, 0.375, 0.25, 0.875, 0.125, 0.875, 0.1875, 1.0, 0.25, 0.375, 0.125, 0.375, 0.125, 0.5, 0.25, 0.5, 0.25, 0.75, 0.125, 0.75, 0.125, 0.875, 0.25, 0.875, 0.25, 0.5, 0.125, 0.5, 0.125, 0.625, 0.25, 0.625, 0.1875, 0.0, 0.125, 0.125, 0.25, 0.125, 0.25, 0.625, 0.125, 0.625, 0.125, 0.75, 0.25, 0.75, 0.0625, 0.0, 0.0, 0.125, 0.125, 0.125, 0.125, 0.625, 0.0, 0.625, 0.0, 0.75, 0.125, 0.75, 0.125, 0.375, 0.0, 0.375, 0.0, 0.5, 0.125, 0.5, 0.125, 0.75, 0.0, 0.75, 0.0, 0.875, 0.125, 0.875, 0.125, 0.25, 0.0, 0.25, 0.0, 0.375, 0.125, 0.375, 0.125, 0.875, 0.0, 0.875, 0.0625, 1.0, 0.125, 0.125, 0.0, 0.125, 0.0, 0.25, 0.125, 0.25, 0.125, 0.5, 0.0, 0.5, 0.0, 0.625, 0.125, 0.625, 0.875, 0.625, 0.75, 0.625, 0.75, 0.75, 0.875, 0.75, 0.9375, 0.0, 0.875, 0.125, 1.0, 0.125, 1.0, 0.125, 0.875, 0.125, 0.875, 0.25, 1.0, 0.25, 0.875, 0.5, 0.75, 0.5, 0.75, 0.625, 0.875, 0.625, 0.875, 0.125, 0.75, 0.125, 0.75, 0.25, 0.875, 0.25, 1.0, 0.625, 0.875, 0.625, 0.875, 0.75, 1.0, 0.75, 1.0, 0.75, 0.875, 0.75, 0.875, 0.875, 1.0, 0.875, 0.875, 0.25, 0.75, 0.25, 0.75, 0.375, 0.875, 0.375, 0.875, 0.75, 0.75, 0.75, 0.75, 0.875, 0.875, 0.875, 0.875, 0.375, 0.75, 0.375, 0.75, 0.5, 0.875, 0.5, 1.0, 0.875, 0.875, 0.875, 0.9375, 1.0, 1.0, 0.5, 0.875, 0.5, 0.875, 0.625, 1.0, 0.625, 0.8125, 0.0, 0.75, 0.125, 0.875, 0.125, 0.875, 0.875, 0.75, 0.875, 0.8125, 1.0, 1.0, 0.25, 0.875, 0.25, 0.875, 0.375, 1.0, 0.375, 1.0, 0.375, 0.875, 0.375, 0.875, 0.5, 1.0, 0.5, 0.25, 0.375, 0.25, 0.5, 0.125, 0.5, 0.125, 0.375, 0.25, 0.625, 0.25, 0.75, 0.125, 0.75, 0.125, 0.625, 0.25, 0.875, 0.1875, 1.0, 0.125, 0.875, 0.1875, 0.0, 0.25, 0.125, 0.125, 0.125, 0.25, 0.25, 0.25, 0.375, 0.125, 0.375, 0.125, 0.25, 0.25, 0.5, 0.25, 0.625, 0.125, 0.625, 0.125, 0.5, 0.25, 0.75, 0.25, 0.875, 0.125, 0.875, 0.125, 0.75, 0.25, 0.125, 0.25, 0.25, 0.125, 0.25, 0.125, 0.125, 0.0625, 0.0, 0.125, 0.125, 0.0, 0.125, 0.125, 0.25, 0.125, 0.375, 0.0, 0.375, 0.0, 0.25, 0.125, 0.5, 0.125, 0.625, 0.0, 0.625, 0.0, 0.5, 0.125, 0.75, 0.125, 0.875, 0.0, 0.875, 0.0, 0.75, 0.125, 0.125, 0.125, 0.25, 0.0, 0.25, 0.0, 0.125, 0.125, 0.375, 0.125, 0.5, 0.0, 0.5, 0.0, 0.375, 0.125, 0.625, 0.125, 0.75, 0.0, 0.75, 0.0, 0.625, 0.125, 0.875, 0.0625, 1.0, 0.0, 0.875, 1.0, 0.5, 1.0, 0.625, 0.875, 0.625, 0.875, 0.5, 1.0, 0.75, 1.0, 0.875, 0.875, 0.875, 0.875, 0.75, 1.0, 0.125, 1.0, 0.25, 0.875, 0.25, 0.875, 0.125, 1.0, 0.375, 1.0, 0.5, 0.875, 0.5, 0.875, 0.375, 1.0, 0.625, 1.0, 0.75, 0.875, 0.75, 0.875, 0.625, 1.0, 0.875, 0.9375, 1.0, 0.875, 0.875, 0.9375, 0.0, 1.0, 0.125, 0.875, 0.125, 1.0, 0.25, 1.0, 0.375, 0.875, 0.375, 0.875, 0.25, 0.875, 0.125, 0.875, 0.25, 0.75, 0.25, 0.75, 0.125, 0.875, 0.375, 0.875, 0.5, 0.75, 0.5, 0.75, 0.375, 0.875, 0.625, 0.875, 0.75, 0.75, 0.75, 0.75, 0.625, 0.875, 0.875, 0.8125, 1.0, 0.75, 0.875, 0.8125, 0.0, 0.875, 0.125, 0.75, 0.125, 0.875, 0.25, 0.875, 0.375, 0.75, 0.375, 0.75, 0.25, 0.875, 0.5, 0.875, 0.625, 0.75, 0.625, 0.75, 0.5, 0.875, 0.75, 0.875, 0.875, 0.75, 0.875, 0.75, 0.75])
me_sphere.materials.append(mat_head)
me_sphere.use_mirror_x = True
me_sphere.update()
me_sphere.normals_split_custom_set([tuple(v) for v in zip(*[iter([5.472e-06, -0.4688, -0.8833, 0.3315, -0.3315, -0.8833, 0.5194, -0.5194, -0.6786, 1.422e-05, -0.7345, -0.6786, 8.352e-06, -0.7345, -0.6786, 0.5194, -0.5194, -0.6786, 0.6576, -0.6576, -0.3675, 1.821e-05, -0.93, -0.3675, -1.436e-05, -0.4688, 0.8833, 0.3315, -0.3315, 0.8833, 4.806e-06, 1.919e-05, 1.0, 7.423e-06, -0.93, -0.3675, 0.6576, -0.6576, -0.3675, 0.7071, -0.7071, 3.034e-05, 4.947e-06, -1.0, 1.355e-05, 5.16e-06, -0.7345, 0.6786, 0.5194, -0.5194, 0.6786, 0.3315, -0.3315, 0.8833, 1.684e-06, -0.4688, 0.8833, 1.304e-05, -1.0, -3.035e-05, 0.7071, -0.7071, -1.355e-05, 0.6576, -0.6576, 0.3675, 1.481e-05, -0.93, 0.3675, 1.544e-05, 2.27e-05, -1.0, 0.3315, -0.3315, -0.8833, 4.843e-07, -0.4688, -0.8833, 1.73e-05, -0.93, 0.3675, 0.6576, -0.6576, 0.3675, 0.5194, -0.5194, 0.6786, 7.659e-06, -0.7345, 0.6786, -1.917e-05, -6.206e-06, -1.0, 0.4688, 1.299e-05, -0.8833, 0.3315, -0.3315, -0.8833, 0.6576, -0.6576, 0.3675, 0.93, -1.821e-05, 0.3675, 0.7345, -8.278e-06, 0.6786, 0.5194, -0.5194, 0.6786, 0.6576, -0.6576, -0.3675, 0.93, -1.469e-05, -0.3675, 1.0, -1.294e-05, 3.041e-05, 0.7071, -0.7071, 1.36e-05, 0.5194, -0.5194, 0.6786, 0.7345, -1.407e-05, 0.6786, 0.4688, -5.338e-06, 0.8833, 0.3315, -0.3315, 0.8833, 0.5194, -0.5194, -0.6786, 0.7345, -7.689e-06, -0.6786, 0.93, -1.715e-05, -0.3675, 0.6576, -0.6576, -0.3675, 0.3315, -0.3315, 0.8833, 0.4688, 1.043e-07, 0.8833, -9.187e-06, 1.788e-05, 1.0, 0.3315, -0.3315, -0.8833, 0.4688, -1.341e-06, -0.8833, 0.7345, -4.966e-06, -0.6786, 0.5194, -0.5194, -0.6786, 0.7071, -0.7071, -3.035e-05, 1.0, -5.066e-06, -1.355e-05, 0.93, -7.437e-06, 0.3675, 0.6576, -0.6576, 0.3675, 0.6576, 0.6576, 0.3675, 1.824e-05, 0.93, 0.3675, 8.43e-06, 0.7345, 0.6786, 0.5194, 0.5194, 0.6786, -2.28e-05, 1.482e-05, -1.0, 0.3315, 0.3315, -0.8833, 0.4688, -1.118e-07, -0.8833, 0.4688, 5.26e-06, -0.8833, 0.3315, 0.3315, -0.8833, 0.5194, 0.5194, -0.6786, 0.7345, 1.389e-05, -0.6786, 0.7071, 0.7071, -3.035e-05, 5.037e-06, 1.0, -1.356e-05, 7.314e-06, 0.93, 0.3675, 0.6576, 0.6576, 0.3675, 0.3315, 0.3315, -0.8833, 1.52e-06, 0.4688, -0.8833, 4.996e-06, 0.7345, -0.6786, 0.5194, 0.5194, -0.6786, 0.93, 1.713e-05, 0.3675, 0.6576, 0.6576, 0.3675, 0.5194, 0.5194, 0.6786, 0.7345, 7.629e-06, 0.6786, 0.7345, 5.16e-06, 0.6786, 0.5194, 0.5194, 0.6786, 0.3315, 0.3315, 0.8833, 0.4688, 1.55e-06, 0.8833, 0.5194, 0.5194, -0.6786, 7.957e-06, 0.7345, -0.6786, 1.757e-05, 0.93, -0.3675, 0.6576, 0.6576, -0.3675, 0.5194, 0.5194, 0.6786, 1.38e-05, 0.7345, 0.6786, 5.122e-06, 0.4688, 0.8833, 0.3315, 0.3315, 0.8833, 0.6576, 0.6576, -0.3675, 1.481e-05, 0.93, -0.3675, 1.31e-05, 1.0, 3.034e-05, 0.7071, 0.7071, 1.358e-05, 0.4688, -1.299e-05, 0.8833, 0.3315, 0.3315, 0.8833, -5.661e-06, -2.654e-05, 1.0, 1.0, 1.316e-05, -3.023e-05, 0.7071, 0.7071, -1.339e-05, 0.6576, 0.6576, 0.3675, 0.93, 1.484e-05, 0.3675, 4.806e-06, -1.918e-05, -1.0, -1.438e-05, 0.4688, -0.8833, 0.3315, 0.3315, -0.8833, 0.3315, 0.3315, 0.8833, 2.451e-06, 0.4688, 0.8833, -1.528e-05, -9.064e-06, 1.0, 0.7345, 8.263e-06, -0.6786, 0.5194, 0.5194, -0.6786, 0.6576, 0.6576, -0.3675, 0.93, 1.809e-05, -0.3675, 0.93, 7.222e-06, -0.3675, 0.6576, 0.6576, -0.3675, 0.7071, 0.7071, 3.022e-05, 1.0, 4.858e-06, 1.356e-05, -1.487e-05, -0.93, -0.3675, -1.304e-05, -1.0, 3.035e-05, -0.7071, -0.7071, 1.354e-05, -0.6576, -0.6576, -0.3675, -1.791e-05, -0.93, 0.3675, -8.125e-06, -0.7345, 0.6786, -0.5194, -0.5194, 0.6786, -0.6576, -0.6576, 0.3675, 1.49e-06, -0.4688, 0.8833, 1.929e-05, 9.228e-06, 1.0, -0.3315, -0.3315, 0.8833, -6.802e-06, 1.912e-05, -1.0, 1.241e-05, -0.4688, -0.8833, -0.3315, -0.3315, -0.8833, -7.957e-06, -0.7345, -0.6786, -1.76e-05, -0.93, -0.3675, -0.6576, -0.6576, -0.3675, -0.5194, -0.5194, -0.6786, -4.977e-06, -1.0, -1.355e-05, -7.452e-06, -0.93, 0.3675, -0.6576, -0.6576, 0.3675, -0.7071, -0.7071, -3.034e-05, -1.426e-05, -0.7345, 0.6786, -5.592e-06, -0.4688, 0.8833, -0.3315, -0.3315, 0.8833, -0.5194, -0.5194, 0.6786, -1.535e-06, -0.4688, -0.8833, -4.992e-06, -0.7345, -0.6786, -0.5194, -0.5194, -0.6786, -0.3315, -0.3315, -0.8833, 2.276e-05, -1.485e-05, -1.0, -0.3315, -0.3315, -0.8833, -0.4688, 1.043e-07, -0.8833, -0.5194, -0.5194, -0.6786, -0.6576, -0.6576, -0.3675, -0.93, -1.776e-05, -0.3675, -0.7345, -8.069e-06, -0.6786, -0.7071, -0.7071, -1.353e-05, -0.6576, -0.6576, 0.3675, -0.93, -1.484e-05, 0.3675, -1.0, -1.315e-05, -3.031e-05, -0.5194, -0.5194, 0.6786, -0.3315, -0.3315, 0.8833, -0.4688, -1.431e-06, 0.8833, -0.7345, -4.806e-06, 0.6786, -0.3315, -0.3315, -0.8833, -0.5194, -0.5194, -0.6786, -0.7345, -1.416e-05, -0.6786, -0.4688, -5.323e-06, -0.8833, -0.6576, -0.6576, -0.3675, -0.7071, -0.7071, 3.038e-05, -1.0, -4.858e-06, 1.363e-05, -0.93, -7.231e-06, -0.3675, -0.6576, -0.6576, 0.3675, -0.5194, -0.5194, 0.6786, -0.7345, -7.868e-06, 0.6786, -0.93, -1.76e-05, 0.3675, -0.3315, -0.3315, 0.8833, 1.917e-05, -6.206e-06, 1.0, -0.4688, 1.299e-05, 0.8833, -1.0, 5.126e-06, -1.344e-05, -0.93, 7.424e-06, 0.3675, -0.6576, 0.6576, 0.3675, -0.7071, 0.7071, -3.026e-05, -0.7345, 1.428e-05, 0.6786, -0.4688, 5.469e-06, 0.8833, -0.3315, 0.3315, 0.8833, -0.5194, 0.5194, 0.6786, -0.4688, 1.296e-06, -0.8833, -0.7345, 4.739e-06, -0.6786, -0.5194, 0.5194, -0.6786, -0.3315, 0.3315, -0.8833, -0.93, 1.472e-05, -0.3675, -1.0, 1.304e-05, 3.032e-05, -0.7071, 0.7071, 1.352e-05, -0.6576, 0.6576, -0.3675, -0.93, 1.767e-05, 0.3675, -0.7345, 7.965e-06, 0.6786, -0.5194, 0.5194, 0.6786, -0.6576, 0.6576, 0.3675, -0.4688, -1.118e-07, 0.8833, 9.231e-06, -1.79e-05, 1.0, -0.3315, 0.3315, 0.8833, 5.661e-06, -2.654e-05, -1.0, -0.4688, -1.299e-05, -0.8833, -0.3315, 0.3315, -0.8833, -0.7345, 7.868e-06, -0.6786, -0.93, 1.755e-05, -0.3675, -0.6576, 0.6576, -0.3675, -0.5194, 0.5194, -0.6786, -0.3315, 0.3315, -0.8833, -0.5194, 0.5194, -0.6786, -1.396e-05, 0.7345, -0.6786, -5.215e-06, 0.4688, -0.8833, -0.6576, 0.6576, -0.3675, -0.7071, 0.7071, 3.038e-05, -5.066e-06, 1.0, 1.357e-05, -7.403e-06, 0.93, -0.3675, -0.6576, 0.6576, 0.3675, -0.5194, 0.5194, 0.6786, -7.987e-06, 0.7345, 0.6786, -1.762e-05, 0.93, 0.3675, -0.3315, 0.3315, 0.8833, -8.814e-06, -1.904e-05, 1.0, 1.044e-05, 0.4688, 0.8833, -1.345e-05, -2.275e-05, -1.0, -0.3315, 0.3315, -0.8833, 1.49e-06, 0.4688, -0.8833, -0.5194, 0.5194, -0.6786, -0.6576, 0.6576, -0.3675, -1.821e-05, 0.93, -0.3675, -8.356e-06, 0.7345, -0.6786, -0.7071, 0.7071, -1.355e-05, -0.6576, 0.6576, 0.3675, -1.469e-05, 0.93, 0.3675, -1.295e-05, 1.0, -3.037e-05, -0.5194, 0.5194, 0.6786, -0.3315, 0.3315, 0.8833, -1.192e-06, 0.4688, 0.8833, -4.683e-06, 0.7345, 0.6786])] * 3)])
me_cube = bpy.data.meshes.new('Cube')
me_cube.from_pydata([(0.3241, 1.076, 0.7943), (0.359, 1.076, 0.8292), (0.3241, 1.486, 0.7943), (0.359, 1.486, 0.8292), (0.359, 1.076, 0.7594), (0.3939, 1.076, 0.7943), (0.359, 1.486, 0.7594), (0.3939, 1.486, 0.7943), (0.2695, 1.486, 0.7943), (0.359, 1.486, 0.8838), (0.359, 1.486, 0.7048), (0.4485, 1.486, 0.7943), (0.2695, 1.748, 0.7943), (0.359, 1.748, 0.8838), (0.359, 1.748, 0.7048), (0.4485, 1.748, 0.7943), (0.359, 1.678, 0.6631), (0.4902, 1.678, 0.7943), (0.2278, 1.678, 0.7943), (0.359, 1.678, 0.9255), (0.359, 1.832, 0.7943), (0.1593, 1.486, 0.7943), (0.359, 1.486, 0.994), (0.359, 1.486, 0.5946), (0.5587, 1.486, 0.7943)], [], [(0, 1, 3, 2), (7, 6, 10, 11), (6, 7, 5, 4), (2, 6, 4, 0), (7, 3, 1, 5), (17, 16, 14, 15), (6, 2, 8, 10), (3, 7, 11, 9), (2, 3, 9, 8), (16, 18, 12, 14), (19, 17, 15, 13), (18, 19, 13, 12), (8, 9, 19, 18), (9, 11, 17, 19), (10, 8, 18, 16), (11, 10, 16, 17), (12, 13, 20), (13, 15, 20), (15, 14, 20), (14, 12, 20), (18, 8, 21), (16, 10, 23), (11, 17, 24), (9, 19, 22)])
_uv = me_cube.uv_layers.new(name='UVMap')
_uv.uv.foreach_set('vector', [0.04991, 0.5754, 0.0219, 0.5622, 0.1495, 0.2773, 0.1996, 0.2675, 0.6104, 0.5497, 0.6104, 0.5044, 0.6459, 0.4689, 0.6459, 0.5851, 0.5026, 0.0219, 0.5479, 0.0219, 0.5479, 0.398, 0.5026, 0.398, 0.1996, 0.2675, 0.2226, 0.3109, 0.08377, 0.5921, 0.04991, 0.5754, 0.5479, 0.0219, 0.5932, 0.0219, 0.5932, 0.398, 0.5479, 0.398, 0.637, 0.1807, 0.6986, 0.0219, 0.7538, 0.07236, 0.7118, 0.1807, 0.2226, 0.3109, 0.1996, 0.2675, 0.2238, 0.2167, 0.2722, 0.331, 0.5651, 0.5497, 0.6104, 0.5497, 0.6459, 0.5851, 0.5297, 0.5851, 0.1996, 0.2675, 0.1495, 0.2773, 0.102, 0.2504, 0.2238, 0.2167, 0.8528, 0.0219, 0.9145, 0.1807, 0.8397, 0.1807, 0.7976, 0.07236, 0.6986, 0.3395, 0.637, 0.1807, 0.7118, 0.1807, 0.7538, 0.2891, 0.9145, 0.1807, 0.8528, 0.3395, 0.7976, 0.2891, 0.8397, 0.1807, 0.2238, 0.2167, 0.102, 0.2504, 0.0219, 0.0713, 0.2005, 0.0219, 0.5297, 0.5851, 0.6459, 0.5851, 0.6729, 0.7635, 0.5026, 0.7635, 0.2722, 0.331, 0.2238, 0.2167, 0.3879, 0.1159, 0.4588, 0.2833, 0.6459, 0.5851, 0.6459, 0.4689, 0.8242, 0.4418, 0.8242, 0.6122, 0.9677, 0.7218, 0.9616, 0.8379, 0.868, 0.7748, 0.5026, 0.9781, 0.5026, 0.8619, 0.5993, 0.92, 0.5026, 0.8619, 0.6052, 0.8073, 0.5993, 0.92, 0.868, 0.6619, 0.9677, 0.7218, 0.868, 0.7748, 0.0219, 0.8163, 0.0219, 0.6359, 0.1208, 0.6573, 0.3479, 0.8122, 0.3096, 0.6359, 0.4108, 0.6359, 0.1646, 0.8122, 0.2029, 0.6359, 0.2658, 0.8122, 0.868, 0.6181, 0.9063, 0.4418, 0.9692, 0.6181])
me_cube.materials.append(mat_material)
me_cube.use_paint_bone_selection = False
me_cube.use_paint_mask = True
me_cube.update()
me_cube.normals_split_custom_set([tuple(v) for v in zip(*[iter([-1.0, 3.375e-05, 2.45e-05, 2.456e-05, 3.387e-05, 1.0, 1.157e-05, -0.2313, 0.9729, -0.9729, -0.2313, -1.001e-05, 0.9729, -0.2312, -4.327e-05, 1.036e-06, -0.2313, -0.9729, 1.878e-05, -0.3531, -0.9356, 0.9356, -0.3531, 2.356e-05, -1.075e-05, -0.2313, -0.9729, 0.9729, -0.2313, 1.079e-05, 1.0, 3.381e-05, -2.393e-05, -2.402e-05, 3.394e-05, -1.0, -0.9729, -0.2313, 1.022e-05, 1.141e-05, -0.2313, -0.9729, 2.45e-05, 0.0002373, -1.0, -1.0, 3.39e-05, -2.45e-05, 0.9729, -0.2313, -1.052e-05, -1.094e-05, -0.2313, 0.9729, -2.396e-05, 3.378e-05, 1.0, 1.0, 3.398e-05, 2.381e-05, 1.0, -4.232e-06, -8.486e-06, 2.527e-05, -3.365e-05, -1.0, 2.739e-05, 0.5994, -0.8004, 0.8004, 0.5994, -2.423e-05, -4.318e-05, -0.2313, -0.9729, -0.9729, -0.2312, 0.0, -0.9356, -0.3531, -1.779e-05, 2.308e-05, -0.3531, -0.9356, 4.438e-05, -0.2313, 0.9729, 0.9729, -0.2312, 0.0, 0.9356, -0.3531, 1.758e-05, -0.0003363, -0.3531, 0.9356, -0.9729, -0.2312, 4.336e-05, 2.613e-08, -0.2313, 0.9729, -1.827e-05, -0.3531, 0.9356, -0.9356, -0.3531, -0.0003376, -6.609e-06, -5.484e-06, -1.0, -1.0, -3.371e-05, -2.67e-05, -0.8004, 0.5994, -2.927e-05, -2.342e-05, 0.5994, -0.8004, 8.36e-06, -4.143e-06, 1.0, 1.0, -3.335e-05, 2.524e-05, 0.8004, 0.5994, 2.74e-05, 2.399e-05, 0.5994, 0.8004, -1.0, -4.649e-06, 8.672e-06, -2.456e-05, -3.465e-05, 1.0, -2.747e-05, 0.5994, 0.8004, -0.8004, 0.5994, 2.533e-05, -0.9356, -0.3532, -1.456e-05, 1.18e-05, -0.3532, 0.9356, 1.7e-06, 6.375e-05, 1.0, -1.0, 4.498e-05, -5.722e-06, -1.44e-05, -0.3532, 0.9356, 0.9356, -0.3532, -1.213e-05, 1.0, 6.355e-05, -2.009e-06, -5.275e-06, 4.467e-05, 1.0, 1.539e-05, -0.3532, -0.9356, -0.9356, -0.3532, 1.097e-05, -1.0, 6.357e-05, 7.385e-07, 6.676e-06, 4.5e-05, -1.0, 0.9356, -0.3532, 1.44e-05, -1.24e-05, -0.3532, -0.9356, -2.094e-06, 6.361e-05, -1.0, 1.0, 4.469e-05, 5.186e-06, -0.8005, 0.5994, 1.501e-05, -1.869e-05, 0.5994, 0.8005, -2.737e-05, 1.0, -4.736e-05, 1.694e-05, 0.5994, 0.8005, 0.8005, 0.5994, 1.705e-05, -4.572e-05, 1.0, 2.715e-05, 0.8005, 0.5994, -1.612e-05, 1.779e-05, 0.5994, -0.8005, 2.718e-05, 1.0, 4.676e-05, -1.601e-05, 0.5994, -0.8005, -0.8005, 0.5994, -1.77e-05, 4.7e-05, 1.0, -2.688e-05, -4.988e-07, 0.0, -1.0, -4.988e-07, 0.0, -1.0, -4.988e-07, 0.0, -1.0, 1.0, 0.0, 2.704e-07, 1.0, 0.0, 2.704e-07, 1.0, 0.0, 2.704e-07, 0.0, 0.0, -1.0, 0.0, 0.0, -1.0, 0.0, 0.0, -1.0, 1.0, 1.76e-07, -2.704e-07, 1.0, 1.76e-07, -2.704e-07, 1.0, 1.76e-07, -2.704e-07])] * 3)])
arm_armature_001 = bpy.data.armatures.new('Armature.001')  # bones are not reproduced

# ---- objects
ob_body = bpy.data.objects.new('Body', me_circle)
ob_hand = bpy.data.objects.new('Hand', me_sphere_008)
ob_shotgun = bpy.data.objects.new('Shotgun', me_sphere_010)
ob_head = bpy.data.objects.new('Head', me_sphere)
ob_rocket = bpy.data.objects.new('Rocket', me_cube)
ob_armature = bpy.data.objects.new('Armature', arm_armature_001)

# ---- transforms, parenting, visibility, modifiers, constraints
ob_body.parent = ob_armature
ob_body.location = (0.0, 0.0, 0.0)
_vg = ob_body.vertex_groups.new(name='Bone')
_vg.add([0, 1, 2, 3, 4, 5, 6, 7, 8, 9, 10, 11, 12, 13, 14, 15, 16, 17, 18, 19, 20, 21, 22, 23, 24, 25, 26, 27, 28, 29, 30, 31, 32, 33, 34, 35, 36, 37, 38, 39, 40, 41], 1.0, 'REPLACE')
_vg = ob_body.vertex_groups.new(name='Body')
_vg.add([0, 1, 2, 3, 4, 5, 6, 7, 8, 9, 10, 11, 12, 13, 14, 15, 16, 17, 18, 19, 20, 21, 22, 23, 24, 25, 26, 27, 28, 29, 30, 31, 32, 33, 34, 35, 36, 37, 38, 39, 40, 41], 1.0, 'REPLACE')
_vg = ob_body.vertex_groups.new(name='Head')
for _i, _w in zip([0, 1, 2, 3, 4, 5, 6, 7, 8, 9, 10, 11, 12, 13, 14, 15, 16, 17, 18, 19, 20, 21, 22, 23, 24, 25, 26, 28, 29, 30, 31, 32, 33, 34, 35, 36, 37, 38, 39, 40, 41], [0.0, 0.0, 0.0, 0.0, 0.0, 0.0, 0.0, 0.0, 0.0, 0.0, 0.0, 0.0, 0.0, 0.0, 0.0, 0.0, 0.0, 0.0, 0.0, 0.0, 0.0, 0.0, 0.0, 0.0, 0.0, 0.0, 0.0, 0.0, 0.0, 0.0, 0.0, 0.0, 0.0, 0.0, 0.0, 0.0, 0.0, 0.0, 0.0, 0.0, 0.0]): _vg.add([_i], _w, 'REPLACE')
_vg = ob_body.vertex_groups.new(name='Arm')
for _i, _w in zip([0, 1, 2, 3, 4, 5, 6, 7, 8, 9, 10, 11, 12, 13, 14, 15, 16, 17, 18, 19, 20, 21, 22, 23, 24, 25, 26, 27, 28, 29, 30, 31, 32, 33, 34, 35, 36, 37, 38, 39, 40, 41], [0.0, 0.0, 0.0, 0.0, 0.0, 0.0, 0.0, 0.0, 0.0, 0.0, 0.0, 0.0, 0.0, 0.0, 0.0, 0.0, 0.0, 0.0, 0.0, 0.0, 0.0, 0.0, 0.0, 0.0, 0.0, 0.0, 0.0, 0.0, 0.0, 0.0, 0.0, 0.0, 0.0, 0.0, 0.0, 0.0, 0.0, 0.0, 0.0, 0.0, 0.0, 0.0]): _vg.add([_i], _w, 'REPLACE')
_m = ob_body.modifiers.new('Armature', 'ARMATURE')
_m.object = ob_armature
ob_hand.parent = ob_armature
ob_hand.location = (0.0, 0.0, 0.0)
_vg = ob_hand.vertex_groups.new(name='Bone')
_vg.add([0, 1, 2, 3, 4, 5, 6, 7, 8, 9, 10, 11, 12, 13, 14, 15], 1.0, 'REPLACE')
_vg = ob_hand.vertex_groups.new(name='Body')
_vg = ob_hand.vertex_groups.new(name='Head')
_vg = ob_hand.vertex_groups.new(name='Arm')
_vg.add([0, 1, 2, 3, 4, 5, 6, 7, 8, 9, 10, 11, 12, 13, 14, 15], 1.0, 'REPLACE')
_m = ob_hand.modifiers.new('Armature', 'ARMATURE')
_m.object = ob_armature
ob_shotgun.parent = ob_armature
ob_shotgun.location = (0.0, 0.0, 0.0)
_vg = ob_shotgun.vertex_groups.new(name='Bone')
_vg.add([0, 1, 2, 3, 4, 5, 6, 7, 8, 9, 10, 11, 12, 13, 14, 15], 1.0, 'REPLACE')
_vg = ob_shotgun.vertex_groups.new(name='Body')
_vg = ob_shotgun.vertex_groups.new(name='Head')
_vg = ob_shotgun.vertex_groups.new(name='Arm')
_vg.add([0, 1, 2, 3, 4, 5, 6, 7, 8, 9, 10, 11, 12, 13, 14, 15], 1.0, 'REPLACE')
_m = ob_shotgun.modifiers.new('Armature', 'ARMATURE')
_m.object = ob_armature
ob_head.parent = ob_armature
ob_head.location = (0.0, 0.0, 0.0)
ob_head.use_mesh_mirror_x = True
_vg = ob_head.vertex_groups.new(name='Bone')
_vg.add([0, 1, 2, 3, 4, 5, 6, 7, 8, 9, 10, 11, 12, 13, 14, 15, 16, 17, 18, 19, 20, 21, 22, 23, 24, 25, 26, 27, 28, 29, 30, 31, 32, 33, 34, 35, 36, 37, 38, 39, 40, 41, 42, 43, 44, 45, 46, 47, 48, 49, 50, 51, 52, 53, 54, 55, 56, 57], 1.0, 'REPLACE')
_vg = ob_head.vertex_groups.new(name='Body')
_vg = ob_head.vertex_groups.new(name='Head')
_vg.add([0, 1, 2, 3, 4, 5, 6, 7, 8, 9, 10, 11, 12, 13, 14, 15, 16, 17, 18, 19, 20, 21, 22, 23, 24, 25, 26, 27, 28, 29, 30, 31, 32, 33, 34, 35, 36, 37, 38, 39, 40, 41, 42, 43, 44, 45, 46, 47, 48, 49, 50, 51, 52, 53, 54, 55, 56, 57], 1.0, 'REPLACE')
_vg = ob_head.vertex_groups.new(name='Arm')
_m = ob_head.modifiers.new('Armature', 'ARMATURE')
_m.object = ob_armature
ob_rocket.parent = ob_armature
ob_rocket.location = (0.0, 0.0, 0.0)
_vg = ob_rocket.vertex_groups.new(name='Bone')
_vg.add([0, 1, 2, 3, 4, 5, 6, 7, 8, 9, 10, 11, 12, 13, 14, 15, 16, 17, 18, 19, 20, 21, 22, 23, 24], 1.0, 'REPLACE')
_vg = ob_rocket.vertex_groups.new(name='Body')
_vg = ob_rocket.vertex_groups.new(name='Head')
_vg = ob_rocket.vertex_groups.new(name='Arm')
_vg.add([0, 1, 2, 3, 4, 5, 6, 7, 8, 9, 10, 11, 12, 13, 14, 15, 16, 17, 18, 19, 20, 21, 22, 23, 24], 1.0, 'REPLACE')
_m = ob_rocket.modifiers.new('Armature', 'ARMATURE')
_m.object = ob_armature
ob_armature.location = (0.0, 0.0, 0.0)
ob_armature.show_in_front = True

# ---- collection membership
col_collection.objects.link(ob_body)
col_collection.objects.link(ob_hand)
col_collection.objects.link(ob_shotgun)
col_collection.objects.link(ob_head)
col_collection.objects.link(ob_rocket)
col_collection.objects.link(ob_armature)

# ---- scene / render settings (as saved in the file)
scene.frame_start = 1; scene.frame_end = 64; scene.frame_set(0)
scene.render.engine = 'BLENDER_EEVEE_NEXT'
scene.cycles.sampling_pattern = 'TABULATED_SOBOL'
scene.view_settings.view_transform = 'Filmic'
bpy.context.view_layer.update()

# ---- added for rendering (the .blend has no active camera and no usable light): camera, sun
cam_auto = bpy.data.cameras.new('AutoCamera')
cam_auto.lens = 50.0
cam_auto.sensor_width = 36.0
cam_auto.clip_end = 1000.0
ob_auto_camera = bpy.data.objects.new('AutoCamera', cam_auto)
scene.collection.objects.link(ob_auto_camera)
ob_auto_camera.location = (2.89794, -2.8395, 3.16212)
ob_auto_camera.rotation_euler = (1.09748, -7.21219e-08, 0.694738)
scene.camera = ob_auto_camera
light_auto_sun = bpy.data.lights.new('AutoSun', 'SUN')
light_auto_sun.energy = 3.0
light_auto_sun.angle = 0.0523599
ob_auto_sun = bpy.data.objects.new('AutoSun', light_auto_sun)
scene.collection.objects.link(ob_auto_sun)
ob_auto_sun.rotation_euler = (0.872665, 0.174533, 0.523599)
bpy.context.view_layer.update()
